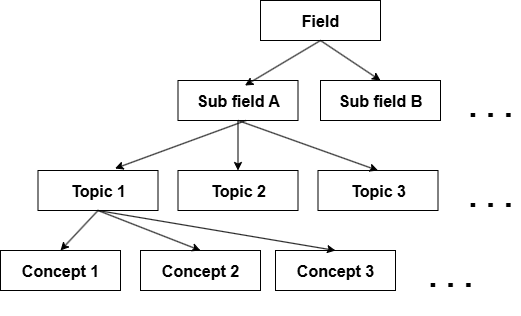

The diagram above was exported from draw.io. Its source (the exported page's mxGraphModel, read from the mxfile embedded in the PNG):
<mxGraphModel dx="2066" dy="1137" grid="1" gridSize="10" guides="1" tooltips="1" connect="1" arrows="1" fold="1" page="1" pageScale="1" pageWidth="850" pageHeight="1100" math="0" shadow="0">
  <root>
    <mxCell id="0" />
    <mxCell id="1" parent="0" />
    <mxCell id="yjIhWFMZyzENfzgTwEbi-1" value="Field" style="rounded=0;whiteSpace=wrap;html=1;fontSize=16;fontStyle=1" vertex="1" parent="1">
      <mxGeometry x="320" y="100" width="120" height="40" as="geometry" />
    </mxCell>
    <mxCell id="yjIhWFMZyzENfzgTwEbi-3" value="Sub field A" style="rounded=0;whiteSpace=wrap;html=1;fontSize=16;fontStyle=1" vertex="1" parent="1">
      <mxGeometry x="237.5" y="180" width="120" height="40" as="geometry" />
    </mxCell>
    <mxCell id="yjIhWFMZyzENfzgTwEbi-4" value="Sub field B" style="rounded=0;whiteSpace=wrap;html=1;fontSize=16;fontStyle=1" vertex="1" parent="1">
      <mxGeometry x="380" y="180" width="120" height="40" as="geometry" />
    </mxCell>
    <mxCell id="yjIhWFMZyzENfzgTwEbi-6" value="&lt;h1&gt;. . .&lt;/h1&gt;" style="text;html=1;align=center;verticalAlign=middle;whiteSpace=wrap;rounded=0;fontSize=16;fontStyle=1" vertex="1" parent="1">
      <mxGeometry x="520" y="190" width="60" height="30" as="geometry" />
    </mxCell>
    <mxCell id="yjIhWFMZyzENfzgTwEbi-9" value="Topic 1" style="rounded=0;whiteSpace=wrap;html=1;fontSize=16;fontStyle=1" vertex="1" parent="1">
      <mxGeometry x="97.5" y="270" width="120" height="40" as="geometry" />
    </mxCell>
    <mxCell id="yjIhWFMZyzENfzgTwEbi-10" value="Topic 2" style="rounded=0;whiteSpace=wrap;html=1;fontSize=16;fontStyle=1" vertex="1" parent="1">
      <mxGeometry x="237.5" y="270" width="120" height="40" as="geometry" />
    </mxCell>
    <mxCell id="yjIhWFMZyzENfzgTwEbi-11" value="Topic 3" style="rounded=0;whiteSpace=wrap;html=1;fontSize=16;fontStyle=1" vertex="1" parent="1">
      <mxGeometry x="377.5" y="270" width="120" height="40" as="geometry" />
    </mxCell>
    <mxCell id="yjIhWFMZyzENfzgTwEbi-13" value="&lt;h1&gt;. . .&lt;/h1&gt;" style="text;html=1;align=center;verticalAlign=middle;whiteSpace=wrap;rounded=0;fontSize=16;fontStyle=1" vertex="1" parent="1">
      <mxGeometry x="520" y="280" width="60" height="30" as="geometry" />
    </mxCell>
    <mxCell id="yjIhWFMZyzENfzgTwEbi-14" value="" style="endArrow=classic;html=1;rounded=0;exitX=0.567;exitY=1;exitDx=0;exitDy=0;exitPerimeter=0;entryX=0.642;entryY=-0.05;entryDx=0;entryDy=0;entryPerimeter=0;fontSize=16;fontStyle=1" edge="1" parent="1" source="yjIhWFMZyzENfzgTwEbi-3" target="yjIhWFMZyzENfzgTwEbi-9">
      <mxGeometry width="50" height="50" relative="1" as="geometry">
        <mxPoint x="400" y="610" as="sourcePoint" />
        <mxPoint x="450" y="560" as="targetPoint" />
      </mxGeometry>
    </mxCell>
    <mxCell id="yjIhWFMZyzENfzgTwEbi-16" value="" style="endArrow=classic;html=1;rounded=0;exitX=0.5;exitY=1;exitDx=0;exitDy=0;entryX=0.5;entryY=0;entryDx=0;entryDy=0;fontSize=16;fontStyle=1" edge="1" parent="1" source="yjIhWFMZyzENfzgTwEbi-3" target="yjIhWFMZyzENfzgTwEbi-10">
      <mxGeometry width="50" height="50" relative="1" as="geometry">
        <mxPoint x="481" y="460" as="sourcePoint" />
        <mxPoint x="380" y="488" as="targetPoint" />
      </mxGeometry>
    </mxCell>
    <mxCell id="yjIhWFMZyzENfzgTwEbi-17" value="" style="endArrow=classic;html=1;rounded=0;entryX=0.5;entryY=0;entryDx=0;entryDy=0;exitX=0.5;exitY=1;exitDx=0;exitDy=0;fontSize=16;fontStyle=1" edge="1" parent="1" source="yjIhWFMZyzENfzgTwEbi-3" target="yjIhWFMZyzENfzgTwEbi-11">
      <mxGeometry width="50" height="50" relative="1" as="geometry">
        <mxPoint x="250" y="250" as="sourcePoint" />
        <mxPoint x="370" y="498" as="targetPoint" />
      </mxGeometry>
    </mxCell>
    <mxCell id="yjIhWFMZyzENfzgTwEbi-18" value="Concept 1" style="rounded=0;whiteSpace=wrap;html=1;fontSize=16;fontStyle=1" vertex="1" parent="1">
      <mxGeometry x="60" y="350" width="120" height="40" as="geometry" />
    </mxCell>
    <mxCell id="yjIhWFMZyzENfzgTwEbi-19" value="Concept 2" style="rounded=0;whiteSpace=wrap;html=1;fontSize=16;fontStyle=1" vertex="1" parent="1">
      <mxGeometry x="200" y="350" width="120" height="40" as="geometry" />
    </mxCell>
    <mxCell id="yjIhWFMZyzENfzgTwEbi-20" value="Concept 3" style="rounded=0;whiteSpace=wrap;html=1;fontSize=16;fontStyle=1" vertex="1" parent="1">
      <mxGeometry x="335" y="350" width="120" height="40" as="geometry" />
    </mxCell>
    <mxCell id="yjIhWFMZyzENfzgTwEbi-21" value="&lt;h1&gt;. . .&lt;/h1&gt;" style="text;html=1;align=center;verticalAlign=middle;whiteSpace=wrap;rounded=0;fontSize=16;fontStyle=1" vertex="1" parent="1">
      <mxGeometry x="480" y="360" width="60" height="30" as="geometry" />
    </mxCell>
    <mxCell id="yjIhWFMZyzENfzgTwEbi-22" value="" style="endArrow=classic;html=1;rounded=0;exitX=0.5;exitY=1;exitDx=0;exitDy=0;entryX=0.558;entryY=0.125;entryDx=0;entryDy=0;entryPerimeter=0;fontSize=16;fontStyle=1" edge="1" parent="1" source="yjIhWFMZyzENfzgTwEbi-1" target="yjIhWFMZyzENfzgTwEbi-3">
      <mxGeometry width="50" height="50" relative="1" as="geometry">
        <mxPoint x="491" y="500" as="sourcePoint" />
        <mxPoint x="340" y="528" as="targetPoint" />
      </mxGeometry>
    </mxCell>
    <mxCell id="yjIhWFMZyzENfzgTwEbi-23" value="" style="endArrow=classic;html=1;rounded=0;exitX=0.5;exitY=1;exitDx=0;exitDy=0;entryX=0.5;entryY=0;entryDx=0;entryDy=0;fontSize=16;fontStyle=1" edge="1" parent="1" source="yjIhWFMZyzENfzgTwEbi-1" target="yjIhWFMZyzENfzgTwEbi-4">
      <mxGeometry width="50" height="50" relative="1" as="geometry">
        <mxPoint x="553" y="610" as="sourcePoint" />
        <mxPoint x="470" y="675" as="targetPoint" />
      </mxGeometry>
    </mxCell>
    <mxCell id="yjIhWFMZyzENfzgTwEbi-24" value="" style="endArrow=classic;html=1;rounded=0;exitX=0.5;exitY=1;exitDx=0;exitDy=0;entryX=0.5;entryY=0;entryDx=0;entryDy=0;fontSize=16;fontStyle=1" edge="1" parent="1" source="yjIhWFMZyzENfzgTwEbi-9" target="yjIhWFMZyzENfzgTwEbi-18">
      <mxGeometry width="50" height="50" relative="1" as="geometry">
        <mxPoint x="473" y="630" as="sourcePoint" />
        <mxPoint x="390" y="695" as="targetPoint" />
      </mxGeometry>
    </mxCell>
    <mxCell id="yjIhWFMZyzENfzgTwEbi-25" value="" style="endArrow=classic;html=1;rounded=0;exitX=0.5;exitY=1;exitDx=0;exitDy=0;entryX=0.5;entryY=0;entryDx=0;entryDy=0;fontSize=16;fontStyle=1" edge="1" parent="1" source="yjIhWFMZyzENfzgTwEbi-9" target="yjIhWFMZyzENfzgTwEbi-19">
      <mxGeometry width="50" height="50" relative="1" as="geometry">
        <mxPoint x="323" y="570" as="sourcePoint" />
        <mxPoint x="240" y="635" as="targetPoint" />
      </mxGeometry>
    </mxCell>
    <mxCell id="yjIhWFMZyzENfzgTwEbi-26" value="" style="endArrow=classic;html=1;rounded=0;exitX=0.5;exitY=1;exitDx=0;exitDy=0;entryX=0.5;entryY=0;entryDx=0;entryDy=0;fontSize=16;fontStyle=1" edge="1" parent="1" source="yjIhWFMZyzENfzgTwEbi-9" target="yjIhWFMZyzENfzgTwEbi-20">
      <mxGeometry width="50" height="50" relative="1" as="geometry">
        <mxPoint x="320" y="590" as="sourcePoint" />
        <mxPoint x="420" y="640" as="targetPoint" />
      </mxGeometry>
    </mxCell>
  </root>
</mxGraphModel>